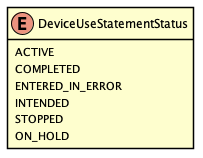

The diagram above was rendered by PlantUML. Its source (embedded in the PNG):
@startuml
skinparam Shadowing false
skinparam padding 2
skinparam class {
    BorderColor Black
}

hide methods

enum DeviceUseStatementStatus {
    ACTIVE
    COMPLETED
    ENTERED_IN_ERROR
    INTENDED
    STOPPED
    ON_HOLD
}

@enduml